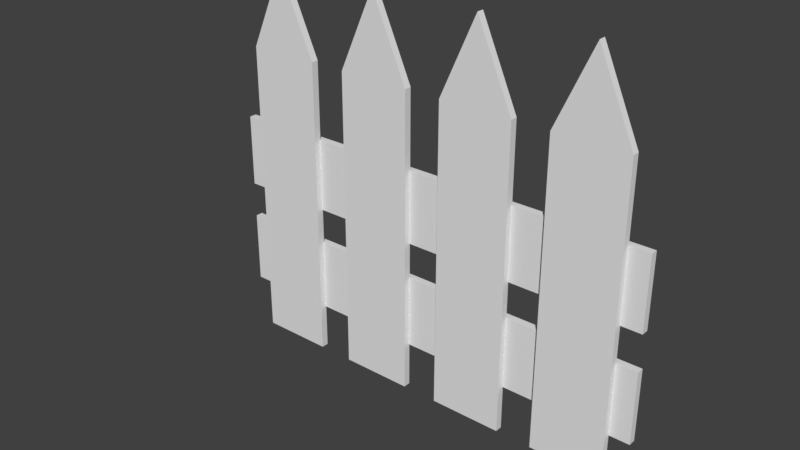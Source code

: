 # Source: fence.blend  (saved by Blender 2.78.0; exported with 4.5.12 LTS)
import bpy
from mathutils import Matrix  # noqa: F401  (used for matrix-valued properties, if any)

bpy.ops.wm.read_factory_settings(use_empty=True)
scene = bpy.context.scene
scene.name = 'Scene'

# ---- collections
col_collection_1 = bpy.data.collections.new('Collection 1'); scene.collection.children.link(col_collection_1)

# ---- materials (node trees are filled in below, after node groups)
mat_material = bpy.data.materials.new('Material')
mat_material.alpha_threshold = 0.0
mat_material.use_transparent_shadow = False
mat_material.roughness = 0.5
mat_material.line_color = (0.0, 0.0, 0.0, 1.0)

# ---- material node trees

# ---- world
world_world = bpy.data.worlds.new('World'); scene.world = world_world
world_world.color = (0.05088, 0.05088, 0.05088)
world_world.use_sun_shadow = False
world_world.sun_shadow_jitter_overblur = 0.0
world_world.cycles.sampling_method = 'MANUAL'

# ---- meshes
me_cube_002 = bpy.data.meshes.new('Cube.002')
me_cube_002.from_pydata([(10.57, 0.7028, 0.6934), (10.57, 2.703, 0.6934), (10.57, 0.7028, 0.4077), (10.57, 2.703, 0.4077), (10.57, 2.703, -0.02086), (-1.59, 0.7028, 0.6934), (10.57, 0.7028, -0.02086), (10.57, 2.703, 0.2649), (-1.59, 2.703, 0.6934), (10.57, 0.7028, 0.2649), (-1.59, 0.7028, 0.4077), (-1.59, 2.703, 0.4077), (-1.59, 0.7028, 0.2649), (-1.59, 2.703, 0.2649), (-1.59, 0.7028, -0.02086), (-1.59, 2.703, -0.02086), (1.0, 1.0, -0.201), (1.0, -1.0, -0.201), (-1.0, -1.0, -0.201), (-1.0, 1.0, -0.201), (1.0, 1.0, 1.0), (1.0, -1.0, 1.0), (-1.0, -1.0, 1.0), (-1.0, 1.0, 1.0), (2.682e-07, 1.0, 1.318), (-5.066e-07, -1.0, 1.318), (3.461, -20.21, 0.1581), (0.4606, -20.21, 0.1581), (3.0, -1.0, 1.318), (3.0, 1.0, 1.318), (2.0, 1.0, 1.0), (2.0, -1.0, 1.0), (4.0, -1.0, 1.0), (4.0, 1.0, 1.0), (2.0, 1.0, -0.201), (2.0, -1.0, -0.201), (4.0, -1.0, -0.201), (4.0, 1.0, -0.201), (6.461, -20.21, 0.1581), (6.0, -1.0, 1.318), (6.0, 1.0, 1.318), (5.0, 1.0, 1.0), (5.0, -1.0, 1.0), (7.0, -1.0, 1.0), (7.0, 1.0, 1.0), (5.0, 1.0, -0.201), (5.0, -1.0, -0.201), (7.0, -1.0, -0.201), (7.0, 1.0, -0.201), (9.461, -20.21, 0.1581), (9.0, -1.0, 1.318), (9.0, 1.0, 1.318), (8.0, 1.0, 1.0), (8.0, -1.0, 1.0), (10.0, -1.0, 1.0), (10.0, 1.0, 1.0), (8.0, 1.0, -0.201), (8.0, -1.0, -0.201), (10.0, -1.0, -0.201), (10.0, 1.0, -0.201), (4.576, -20.21, 0.4848)], [], [(10, 2, 0, 5), (3, 11, 8, 1), (5, 0, 1, 8), (11, 3, 2, 10), (2, 3, 1, 0), (11, 10, 5, 8), (14, 6, 9, 12), (4, 15, 13, 7), (12, 9, 7, 13), (15, 4, 6, 14), (6, 4, 7, 9), (15, 14, 12, 13), (16, 17, 18, 19), (21, 20, 24, 25), (16, 20, 21, 17), (17, 21, 22, 18), (18, 22, 23, 19), (20, 16, 19, 23), (33, 30, 29), (23, 22, 25, 24), (20, 23, 24), (22, 21, 25), (36, 32, 31, 35), (31, 32, 28), (33, 37, 34, 30), (35, 31, 30, 34), (30, 31, 28, 29), (37, 36, 35, 34), (37, 33, 32, 36), (32, 33, 29, 28), (44, 41, 40), (47, 43, 42, 46), (42, 43, 39), (44, 48, 45, 41), (46, 42, 41, 45), (41, 42, 39, 40), (48, 47, 46, 45), (48, 44, 43, 47), (43, 44, 40, 39), (55, 52, 51), (58, 54, 53, 57), (53, 54, 50), (55, 59, 56, 52), (57, 53, 52, 56), (52, 53, 50, 51), (59, 58, 57, 56), (59, 55, 54, 58), (54, 55, 51, 50)])
me_cube_002.materials.append(mat_material)
me_cube_002.use_remesh_preserve_volume = False
me_cube_002.use_remesh_preserve_attributes = False
me_cube_002.use_mirror_vertex_groups = False
me_cube_002.update()

# ---- objects
ob_cube_001 = bpy.data.objects.new('Cube.001', me_cube_002)

# ---- transforms, parenting, visibility, modifiers, constraints
ob_cube_001.location = (0.0, 0.0, 0.0)
ob_cube_001.scale = (0.1, 0.01, 0.7)
ob_cube_001.lock_rotations_4d = False
ob_cube_001.empty_display_type = 'ARROWS'
ob_cube_001.lineart.crease_threshold = 0.0

# ---- collection membership
col_collection_1.objects.link(ob_cube_001)

# ---- scene / render settings (as saved in the file)
scene.frame_start = 1; scene.frame_end = 250; scene.frame_set(1)
scene.render.engine = 'BLENDER_EEVEE_NEXT'
scene.render.resolution_percentage = 50
scene.render.dither_intensity = 0.0
scene.cycles.use_denoising = False
scene.cycles.samples = 128
scene.cycles.sampling_pattern = 'TABULATED_SOBOL'
scene.cycles.light_sampling_threshold = 0.0
scene.cycles.use_adaptive_sampling = False
scene.cycles.use_light_tree = False
scene.cycles.blur_glossy = 0.0
scene.cycles.sample_clamp_indirect = 0.0
scene.view_settings.view_transform = 'Standard'
bpy.context.view_layer.update()

# ---- added for rendering (the .blend has no active camera and no usable light): camera, sun
cam_auto = bpy.data.cameras.new('AutoCamera')
cam_auto.lens = 50.0
cam_auto.sensor_width = 36.0
cam_auto.clip_end = 1000.0
ob_auto_camera = bpy.data.objects.new('AutoCamera', cam_auto)
scene.collection.objects.link(ob_auto_camera)
ob_auto_camera.location = (1.95843, -1.89888, 1.59859)
ob_auto_camera.rotation_euler = (1.09748, -7.21219e-08, 0.694738)
scene.camera = ob_auto_camera
light_auto_sun = bpy.data.lights.new('AutoSun', 'SUN')
light_auto_sun.energy = 3.0
light_auto_sun.angle = 0.0523599
ob_auto_sun = bpy.data.objects.new('AutoSun', light_auto_sun)
scene.collection.objects.link(ob_auto_sun)
ob_auto_sun.rotation_euler = (0.872665, 0.174533, 0.523599)
bpy.context.view_layer.update()
